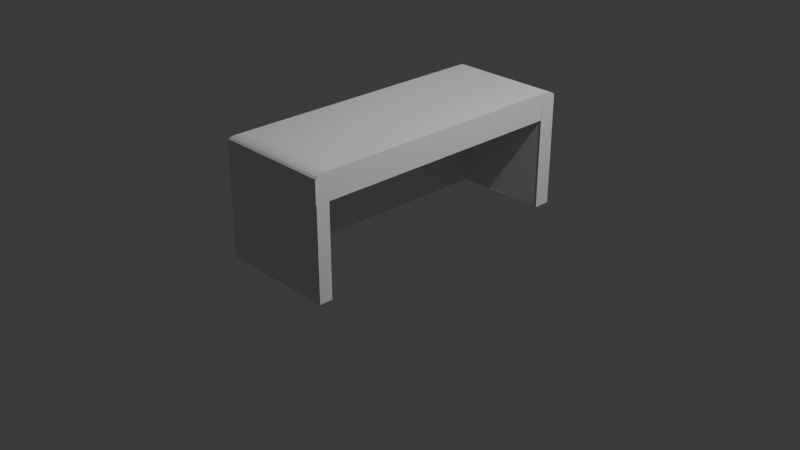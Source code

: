 # Source: CounterBlockOut.blend  (saved by Blender 4.5.90; exported with 4.5.12 LTS)
import bpy
from mathutils import Matrix  # noqa: F401  (used for matrix-valued properties, if any)

bpy.ops.wm.read_factory_settings(use_empty=True)
scene = bpy.context.scene
scene.name = 'Scene'

# ---- collections
col_collection = bpy.data.collections.new('Collection'); scene.collection.children.link(col_collection)

# ---- world
world_world = bpy.data.worlds.new('World'); scene.world = world_world
world_world.use_nodes = True; world_world.node_tree.nodes.clear()
_N = world_world.node_tree.nodes; _L = world_world.node_tree.links
n0 = _N.new('ShaderNodeOutputWorld'); n0.name = 'World Output'; n0.location = (200, 100)
n1 = _N.new('ShaderNodeBackground'); n1.name = 'Background'; n1.location = (-200, 100)
n1.inputs[0].default_value = (0.05088, 0.05088, 0.05088, 1.0)
_L.new(n1.outputs[0], n0.inputs[0])
n0.is_active_output = True
world_world.color = (0.05088, 0.05088, 0.05088)
world_world.sun_shadow_jitter_overblur = 0.0

# ---- cameras
cam_camera = bpy.data.cameras.new('Camera')
cam_camera.clip_end = 100.0
cam_camera.ortho_scale = 7.314

# ---- lights
light_light = bpy.data.lights.new('Light', 'POINT')
light_light.energy = 1000.0
light_light.shadow_soft_size = 0.1

# ---- meshes
me_cube_002 = bpy.data.meshes.new('Cube.002')
me_cube_002.from_pydata([(-1.0, -1.0, -1.0), (-1.0, 1.0, -1.0), (1.0, -1.0, -1.0), (1.0, 1.0, -1.0), (-1.0, -1.0, 0.5466), (-1.0, 1.0, 0.5466), (1.0, 1.0, 0.5466), (1.0, -1.0, 0.5466), (-1.0, 0.7668, -1.0), (1.0, 0.8855, -1.0), (1.0, 0.7668, 1.0), (1.0, 0.8855, 0.5466), (-1.0, 0.7668, 0.5466), (-1.0, -0.8258, -1.0), (1.0, -0.8258, 1.0), (1.0, -0.8258, 0.5466), (-1.0, -0.8258, 0.5466), (-0.6088, -0.8258, -1.0), (-0.6088, 0.8855, -1.0), (-0.6088, 0.8855, 0.5466), (-0.6088, -0.8258, 0.5466), (-0.6078, 1.0, -1.0), (-0.6078, -1.0, -1.0), (-0.6078, -1.0, 0.5466), (-0.6078, 1.0, 0.5466), (-0.6078, 0.7668, 1.0), (-0.6078, 0.8841, -1.0), (-0.6078, -0.8258, 1.0), (-0.6078, -0.8258, -1.0), (-1.0, -0.9039, -1.0), (1.0, -0.9039, 1.0), (1.0, -0.9039, 0.5466), (-1.0, -0.9039, 1.0), (1.0, -0.9039, -1.0), (-1.0, -0.9039, 0.5466), (-0.6078, -0.9039, 1.0), (-0.6078, -0.9039, -1.0), (1.0, -0.9045, 0.5466), (1.0, -0.9045, -1.0), (-0.6088, -0.9045, 0.5466), (-0.6088, -0.9045, -1.0), (1.0, -0.9964, -1.0), (1.0, -0.9964, 0.5466), (1.0, -0.9056, 0.5466), (1.0, -0.9056, -1.0), (1.002, -0.9962, -1.0), (1.002, -0.9042, -1.0), (-0.6061, -0.9962, -1.0), (-0.6061, -0.9042, -1.0), (1.0, 0.8834, -1.0), (-1.0, 0.8834, 0.5466), (-1.0, 0.8834, -1.0), (1.0, 0.8834, 1.0), (1.0, 0.8834, 0.5466), (-0.6078, 0.8834, -1.0), (-0.6078, 0.8834, 1.0), (-0.9034, -0.9034, 1.0), (-1.0, -1.0, 0.9034), (-0.9333, -0.9333, 0.9953), (-0.9602, -0.9602, 0.9816), (-0.9816, -0.9816, 0.9602), (-0.9953, -0.9953, 0.9333), (-0.9034, 0.9034, 1.0), (-1.0, 1.0, 0.9034), (-0.9333, 0.9333, 0.9953), (-0.9602, 0.9602, 0.9816), (-0.9816, 0.9816, 0.9602), (-0.9953, 0.9953, 0.9333), (1.0, -0.9034, 1.0), (1.0, -1.0, 0.9034), (1.0, -0.9333, 0.9953), (1.0, -0.9602, 0.9816), (1.0, -0.9816, 0.9602), (1.0, -0.9953, 0.9333), (1.0, 1.0, 0.9034), (1.0, 0.9034, 1.0), (1.0, 0.9953, 0.9333), (1.0, 0.9816, 0.9602), (1.0, 0.9602, 0.9816), (1.0, 0.9333, 0.9953), (-0.9034, 0.7668, 1.0), (-1.0, 0.7668, 0.9034), (-0.9333, 0.7668, 0.9953), (-0.9602, 0.7668, 0.9816), (-0.9816, 0.7668, 0.9602), (-0.9953, 0.7668, 0.9333), (-1.0, -0.8258, 0.9034), (-0.9034, -0.8258, 1.0), (-0.9953, -0.8258, 0.9333), (-0.9816, -0.8258, 0.9602), (-0.9602, -0.8258, 0.9816), (-0.9333, -0.8258, 0.9953), (-0.6078, 1.0, 0.9034), (-0.6078, 0.9034, 1.0), (-0.6078, 0.9953, 0.9333), (-0.6078, 0.9816, 0.9602), (-0.6078, 0.9602, 0.9816), (-0.6078, 0.9333, 0.9953), (-0.6078, -1.0, 0.9034), (-0.6078, -0.9034, 1.0), (-0.6078, -0.9953, 0.9333), (-0.6078, -0.9816, 0.9602), (-0.6078, -0.9602, 0.9816), (-0.6078, -0.9333, 0.9953), (-1.0, 0.8834, 0.9034), (-0.9034, 0.8834, 1.0), (-0.9953, 0.8834, 0.9333), (-0.9816, 0.8834, 0.9602), (-0.9602, 0.8834, 0.9816), (-0.9333, 0.8834, 0.9953)], [(32, 34), (34, 29), (31, 33), (35, 30), (36, 29), (30, 31), (32, 35), (33, 36)], [(22, 23, 4, 0), (21, 24, 6, 3), (51, 50, 5, 1), (13, 16, 12, 8), (54, 49, 9, 26), (53, 52, 10, 11), (0, 4, 16, 13), (44, 43, 42, 41), (11, 10, 14, 15), (18, 19, 20, 17), (9, 11, 19, 18), (11, 15, 20, 19), (8, 26, 28, 13), (10, 25, 27, 14), (51, 54, 26, 8), (52, 55, 25, 10), (1, 5, 24, 21), (2, 7, 23, 22), (13, 28, 22, 0), (37, 38, 40, 39), (20, 15, 37, 39), (17, 20, 39, 40), (48, 46, 45, 47), (1, 21, 54, 51), (21, 3, 49, 54), (3, 6, 53, 49), (8, 12, 50, 51), (105, 62, 64, 109), (109, 64, 65, 108), (108, 65, 66, 107), (107, 66, 67, 106), (106, 67, 63, 104), (93, 75, 79, 97), (97, 79, 78, 96), (96, 78, 77, 95), (95, 77, 76, 94), (94, 76, 74, 92), (99, 56, 58, 103), (103, 58, 59, 102), (102, 59, 60, 101), (101, 60, 61, 100), (100, 61, 57, 98), (87, 80, 82, 91), (91, 82, 83, 90), (90, 83, 84, 89), (89, 84, 85, 88), (88, 85, 81, 86), (56, 87, 91, 58), (58, 91, 90, 59), (59, 90, 89, 60), (60, 89, 88, 61), (61, 88, 86, 57), (62, 93, 97, 64), (64, 97, 96, 65), (65, 96, 95, 66), (66, 95, 94, 67), (67, 94, 92, 63), (68, 99, 103, 70), (70, 103, 102, 71), (71, 102, 101, 72), (72, 101, 100, 73), (73, 100, 98, 69), (80, 105, 109, 82), (82, 109, 108, 83), (83, 108, 107, 84), (84, 107, 106, 85), (85, 106, 104, 81), (4, 57, 86, 16), (23, 98, 57, 4), (27, 87, 56, 99), (93, 62, 105, 55), (50, 104, 63, 5), (5, 63, 92, 24), (14, 27, 99, 68), (15, 14, 68, 70, 71, 72, 73, 69, 7), (7, 69, 98, 23), (75, 93, 55, 52), (24, 92, 74, 6), (6, 74, 76, 77, 78, 79, 75, 52, 53), (25, 80, 87, 27), (16, 86, 81, 12), (55, 105, 80, 25), (12, 81, 104, 50)])
_uv = me_cube_002.uv_layers.new(name='UVMap')
_uv.uv.foreach_set('vector', [0.375, 0.875, 0.5, 0.875, 0.5, 1.0, 0.375, 1.0, 0.375, 0.375, 0.5, 0.375, 0.5, 0.5, 0.375, 0.5, 0.375, 0.1875, 0.5, 0.1875, 0.5, 0.25, 0.375, 0.25, 0.375, 0.0625, 0.5, 0.0625, 0.5, 0.125, 0.375, 0.125, 0.25, 0.5625, 0.375, 0.5625, 0.375, 0.625, 0.25, 0.625, 0.5, 0.5625, 0.625, 0.5625, 0.625, 0.625, 0.5, 0.625, 0.375, 0.0, 0.5, 0.0, 0.5, 0.0625, 0.375, 0.0625, 0.375, 0.6875, 0.5, 0.6875, 0.5, 0.75, 0.375, 0.75, 0.5, 0.625, 0.625, 0.625, 0.625, 0.6875, 0.5, 0.6875, 0.375, 0.625, 0.5, 0.625, 0.5, 0.6875, 0.375, 0.6875, 0.375, 0.625, 0.5, 0.625, 0.5, 0.625, 0.375, 0.625, 0.5, 0.625, 0.5, 0.6875, 0.5, 0.6875, 0.5, 0.625, 0.125, 0.625, 0.25, 0.625, 0.25, 0.6875, 0.125, 0.6875, 0.625, 0.625, 0.75, 0.625, 0.75, 0.6875, 0.625, 0.6875, 0.125, 0.5625, 0.25, 0.5625, 0.25, 0.625, 0.125, 0.625, 0.625, 0.5625, 0.75, 0.5625, 0.75, 0.625, 0.625, 0.625, 0.375, 0.25, 0.5, 0.25, 0.5, 0.375, 0.375, 0.375, 0.375, 0.75, 0.5, 0.75, 0.5, 0.875, 0.375, 0.875, 0.125, 0.6875, 0.25, 0.6875, 0.25, 0.75, 0.125, 0.75, 0.5, 0.6875, 0.375, 0.6875, 0.375, 0.6875, 0.5, 0.6875, 0.5, 0.6875, 0.5, 0.6875, 0.5, 0.6875, 0.5, 0.6875, 0.375, 0.6875, 0.5, 0.6875, 0.5, 0.6875, 0.375, 0.6875, 0.25, 0.6875, 0.375, 0.6875, 0.375, 0.75, 0.25, 0.75, 0.125, 0.5, 0.25, 0.5, 0.25, 0.5625, 0.125, 0.5625, 0.25, 0.5, 0.375, 0.5, 0.375, 0.5625, 0.25, 0.5625, 0.375, 0.5, 0.5, 0.5, 0.5, 0.5625, 0.375, 0.5625, 0.375, 0.125, 0.5, 0.125, 0.5, 0.1875, 0.375, 0.1875, 0.8442, 0.5625, 0.8442, 0.5518, 0.8537, 0.5358, 0.8537, 0.5625, 0.8537, 0.5625, 0.8537, 0.5358, 0.8643, 0.5034, 0.875, 0.5625, 0.625, 0.1875, 0.625, 0.2561, 0.614, 0.2526, 0.614, 0.1875, 0.614, 0.1875, 0.614, 0.2526, 0.6066, 0.2506, 0.6066, 0.1875, 0.6066, 0.1875, 0.6066, 0.2506, 0.5984, 0.25, 0.5984, 0.1875, 0.75, 0.5518, 0.625, 0.5518, 0.6246, 0.5358, 0.75, 0.5358, 0.75, 0.5358, 0.6246, 0.5358, 0.6233, 0.5073, 0.75, 0.5, 0.625, 0.375, 0.6233, 0.5073, 0.614, 0.5034, 0.614, 0.375, 0.614, 0.375, 0.614, 0.5034, 0.6066, 0.5009, 0.6066, 0.375, 0.6066, 0.375, 0.6066, 0.5009, 0.5984, 0.5, 0.5984, 0.375, 0.75, 0.7154, 0.8442, 0.7154, 0.8537, 0.7261, 0.75, 0.7261, 0.75, 0.7261, 0.8537, 0.7261, 0.8656, 0.7462, 0.75, 0.75, 0.625, 0.875, 0.625, 0.9873, 0.614, 0.9941, 0.614, 0.875, 0.614, 0.875, 0.614, 0.9941, 0.6066, 0.9985, 0.6066, 0.875, 0.6066, 0.875, 0.6066, 0.9985, 0.5984, 1.0, 0.5984, 0.875, 0.8442, 0.6875, 0.8442, 0.625, 0.8537, 0.625, 0.8537, 0.6875, 0.8537, 0.6875, 0.8537, 0.625, 0.875, 0.625, 0.875, 0.6875, 0.625, 0.0625, 0.625, 0.125, 0.614, 0.125, 0.614, 0.0625, 0.614, 0.0625, 0.614, 0.125, 0.6066, 0.125, 0.6066, 0.0625, 0.6066, 0.0625, 0.6066, 0.125, 0.5984, 0.125, 0.5984, 0.0625, 0.8442, 0.7154, 0.8442, 0.6875, 0.8537, 0.6875, 0.8537, 0.7261, 0.8537, 0.7261, 0.8537, 0.6875, 0.875, 0.6875, 0.8656, 0.7462, 0.625, 0.01428, 0.625, 0.0625, 0.614, 0.0625, 0.614, 0.006616, 0.614, 0.006616, 0.614, 0.0625, 0.6066, 0.0625, 0.6066, 0.001695, 0.6066, 0.001695, 0.6066, 0.0625, 0.5984, 0.0625, 0.5984, 0.0, 0.8442, 0.5518, 0.75, 0.5518, 0.75, 0.5358, 0.8537, 0.5358, 0.8537, 0.5358, 0.75, 0.5358, 0.75, 0.5, 0.8643, 0.5034, 0.625, 0.2561, 0.625, 0.375, 0.614, 0.375, 0.614, 0.2526, 0.614, 0.2526, 0.614, 0.375, 0.6066, 0.375, 0.6066, 0.2506, 0.6066, 0.2506, 0.6066, 0.375, 0.5984, 0.375, 0.5984, 0.25, 0.625, 0.7154, 0.75, 0.7154, 0.75, 0.7261, 0.6244, 0.7261, 0.6244, 0.7261, 0.75, 0.7261, 0.75, 0.75, 0.6228, 0.7437, 0.6228, 0.7437, 0.625, 0.875, 0.614, 0.875, 0.614, 0.7471, 0.614, 0.7471, 0.614, 0.875, 0.6066, 0.875, 0.6066, 0.7493, 0.6066, 0.7493, 0.6066, 0.875, 0.5984, 0.875, 0.5984, 0.75, 0.8442, 0.625, 0.8442, 0.5625, 0.8537, 0.5625, 0.8537, 0.625, 0.8537, 0.625, 0.8537, 0.5625, 0.875, 0.5625, 0.875, 0.625, 0.625, 0.125, 0.625, 0.1875, 0.614, 0.1875, 0.614, 0.125, 0.614, 0.125, 0.614, 0.1875, 0.6066, 0.1875, 0.6066, 0.125, 0.6066, 0.125, 0.6066, 0.1875, 0.5984, 0.1875, 0.5984, 0.125, 0.5, 0.0, 0.5984, 0.0, 0.5984, 0.0625, 0.5, 0.0625, 0.5, 0.875, 0.5984, 0.875, 0.5984, 1.0, 0.5, 1.0, 0.75, 0.6875, 0.8442, 0.6875, 0.8442, 0.7154, 0.75, 0.7154, 0.75, 0.5518, 0.8442, 0.5518, 0.8442, 0.5625, 0.75, 0.5625, 0.5, 0.1875, 0.5984, 0.1875, 0.5984, 0.25, 0.5, 0.25, 0.5, 0.25, 0.5984, 0.25, 0.5984, 0.375, 0.5, 0.375, 0.625, 0.6875, 0.75, 0.6875, 0.75, 0.7154, 0.625, 0.7154, 0.5, 0.6875, 0.625, 0.6875, 0.625, 0.7154, 0.6244, 0.7261, 0.6228, 0.7437, 0.614, 0.7471, 0.6066, 0.7493, 0.5984, 0.75, 0.5, 0.75, 0.5, 0.75, 0.5984, 0.75, 0.5984, 0.875, 0.5, 0.875, 0.625, 0.5518, 0.75, 0.5518, 0.75, 0.5625, 0.625, 0.5625, 0.5, 0.375, 0.5984, 0.375, 0.5984, 0.5, 0.5, 0.5, 0.5, 0.5, 0.5984, 0.5, 0.6066, 0.5009, 0.614, 0.5034, 0.6233, 0.5073, 0.6246, 0.5358, 0.625, 0.5518, 0.625, 0.5625, 0.5, 0.5625, 0.75, 0.625, 0.8442, 0.625, 0.8442, 0.6875, 0.75, 0.6875, 0.5, 0.0625, 0.5984, 0.0625, 0.5984, 0.125, 0.5, 0.125, 0.75, 0.5625, 0.8442, 0.5625, 0.8442, 0.625, 0.75, 0.625, 0.5, 0.125, 0.5984, 0.125, 0.5984, 0.1875, 0.5, 0.1875])
me_cube_002.update()

# ---- objects
ob_light = bpy.data.objects.new('Light', light_light)
ob_camera = bpy.data.objects.new('Camera', cam_camera)
ob_counterblockout = bpy.data.objects.new('CounterBlockOut', me_cube_002)

# ---- transforms, parenting, visibility, modifiers, constraints
ob_light.location = (4.076, 1.005, 5.904)
ob_light.rotation_euler = (0.6503, 0.05522, 1.866)
ob_light.lock_rotations_4d = False
ob_light.empty_display_type = 'ARROWS'
ob_light.color = (0.0, 0.0, 0.0, 0.0)
ob_light.lineart.crease_threshold = 0.0
ob_camera.location = (7.359, -6.926, 4.958)
ob_camera.rotation_euler = (1.109, 0.0, 0.8149)
ob_camera.lock_rotations_4d = False
ob_camera.empty_display_type = 'ARROWS'
ob_camera.color = (0.0, 0.0, 0.0, 0.0)
ob_camera.display_type = 'WIRE'
ob_camera.lineart.crease_threshold = 0.0
ob_counterblockout.location = (0.0, 0.0, 0.5266)
ob_counterblockout.scale = (0.6321, 1.571, 0.6321)

# ---- collection membership
col_collection.objects.link(ob_light)
col_collection.objects.link(ob_camera)
col_collection.objects.link(ob_counterblockout)

# ---- scene / render settings (as saved in the file)
scene.camera = ob_camera
scene.frame_start = 1; scene.frame_end = 250; scene.frame_set(1)
scene.render.engine = 'BLENDER_EEVEE_NEXT'
scene.render.fps = 25
scene.render.bake_bias = 0.0
scene.render.bake_samples = 0
bpy.context.view_layer.update()
